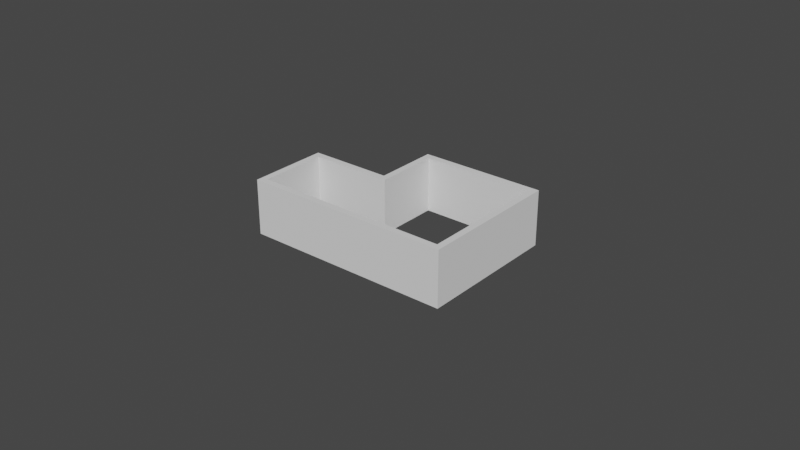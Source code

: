 # Source: test.blend  (saved by Blender 3.0.33; exported with 4.5.12 LTS)
import bpy
from mathutils import Matrix  # noqa: F401  (used for matrix-valued properties, if any)

bpy.ops.wm.read_factory_settings(use_empty=True)
scene = bpy.context.scene
scene.name = 'Scene'

# ---- collections
col_spec = bpy.data.collections.new('spec'); scene.collection.children.link(col_spec)

# ---- node groups
ng_geometry_nodes_001 = bpy.data.node_groups.new('Geometry Nodes.001', 'GeometryNodeTree')
_s = ng_geometry_nodes_001.interface.new_socket(name='Geometry', in_out='OUTPUT', socket_type='NodeSocketGeometry')
_s = ng_geometry_nodes_001.interface.new_socket(name='Geometry', in_out='INPUT', socket_type='NodeSocketGeometry')
ng_geometry_nodes_001.is_modifier = True
_N = ng_geometry_nodes_001.nodes; _L = ng_geometry_nodes_001.links
n0 = _N.new('NodeGroupInput'); n0.name = 'Group Input'; n0.location = (-340, 0)
n1 = _N.new('GeometryNodeCurveToMesh'); n1.name = 'Curve to Mesh'; n1.location = (-46, 18)
n2 = _N.new('NodeGroupOutput'); n2.name = 'Group Output'; n2.location = (394, -5)
n3 = _N.new('GeometryNodeSetShadeSmooth'); n3.name = 'Set Shade Smooth'; n3.location = (174, 25)
n3.inputs[2].default_value = False
n4 = _N.new('GeometryNodeCurvePrimitiveQuadrilateral'); n4.name = 'Quadrilateral'; n4.location = (-323, -138)
n4.inputs[0].default_value = 0.25
n4.inputs[1].default_value = 1.5
n4.inputs[4].default_value = 1.4
n4.inputs[7].default_value = (0.0, 0.0, 0.0)
n4.inputs[8].default_value = (0.25, 0.0, 0.0)
n4.inputs[9].default_value = (0.25, -1.5, 0.0)
n4.inputs[10].default_value = (0.0, -1.5, 0.0)
n5 = _N.new('GeometryNodeInputNamedAttribute'); n5.name = 'Named Attribute'; n5.location = (-71, 18)
n5.inputs[0].default_value = 'radius'
n6 = _N.new('GeometryNodeSwitch'); n6.name = 'Switch'; n6.location = (-71, 18)
n6.input_type = 'FLOAT'
n6.inputs[1].default_value = 1.0
_L.new(n0.outputs[0], n1.inputs[0])
_L.new(n1.outputs[0], n3.inputs[0])
_L.new(n4.outputs[0], n1.inputs[1])
_L.new(n3.outputs[0], n2.inputs[0])
_L.new(n5.outputs[1], n6.inputs[0])
_L.new(n5.outputs[0], n6.inputs[2])
_L.new(n6.outputs[0], n1.inputs[2])
n2.is_active_output = True
ng_pizda = bpy.data.node_groups.new('PIZDA', 'GeometryNodeTree')
_s = ng_pizda.interface.new_socket(name='Geometry', in_out='OUTPUT', socket_type='NodeSocketGeometry')
_s = ng_pizda.interface.new_socket(name='Geometry', in_out='INPUT', socket_type='NodeSocketGeometry')
ng_pizda.is_modifier = True
_N = ng_pizda.nodes; _L = ng_pizda.links
n0 = _N.new('NodeGroupInput'); n0.name = 'Group Input'; n0.location = (-340, 0)
n1 = _N.new('NodeGroupOutput'); n1.name = 'Group Output'; n1.location = (200, 0)
_L.new(n0.outputs[0], n1.inputs[0])
n1.is_active_output = True

# ---- world
world_world = bpy.data.worlds.new('World'); scene.world = world_world
world_world.use_nodes = True; world_world.node_tree.nodes.clear()
_N = world_world.node_tree.nodes; _L = world_world.node_tree.links
n0 = _N.new('ShaderNodeOutputWorld'); n0.name = 'World Output'; n0.location = (300, 300)
n1 = _N.new('ShaderNodeBackground'); n1.name = 'Background'; n1.location = (10, 300)
n1.inputs[0].default_value = (0.05088, 0.05088, 0.05088, 1.0)
_L.new(n1.outputs[0], n0.inputs[0])
n0.is_active_output = True
world_world.color = (0.05088, 0.05088, 0.05088)
world_world.use_sun_shadow = False
world_world.sun_shadow_jitter_overblur = 0.0

# ---- curves / text
cu_line = bpy.data.curves.new('Line', 'CURVE')
cu_line.dimensions = '3D'
_sp = cu_line.splines.new('POLY'); _sp.points.add(5)
_sp.points.foreach_set('co', [2.0, -1.75, 7.451e-09, 1.0, 2.0, 2.0, 7.451e-09, 1.0, -1.25, 2.0, 7.451e-09, 1.0, -1.25, 0.25, 7.451e-09, 1.0, -3.5, 0.25, 7.451e-09, 1.0, -3.5, -1.75, 7.451e-09, 1.0])
_sp.order_v = 1
_sp.use_cyclic_u = True
cu_line.use_path = True
cu_line.fill_mode = 'FULL'
cu_line_002 = bpy.data.curves.new('Line.002', 'CURVE')
cu_line_002.dimensions = '2D'
_sp = cu_line_002.splines.new('POLY'); _sp.points.add(3)
_sp.points.foreach_set('co', [-3.5, -1.0, 0.0, 1.0, 0.0, -1.0, 0.0, 1.0, 0.0, 0.0, 0.0, 1.0, 2.0, 0.0, 0.0, 1.0])
_sp.order_v = 1
_sp.resolution_u = 1
_sp.use_bezier_u = True
_sp = cu_line_002.splines.new('POLY'); _sp.points.add(1)
_sp.points.foreach_set('co', [0.0, 2.0, 0.0, 1.0, 0.0, 0.25, 0.0, 1.0])
_sp.order_u = 2
_sp.order_v = 1
_sp.resolution_u = 1
_sp.use_endpoint_u = True
cu_line_002.bevel_profile.preset = 'CROWN'
cu_line_002.bevel_profile.use_clip = True
cu_line_002.bevel_resolution = 0
cu_line_002.resolution_u = 1
cu_nurbspath = bpy.data.curves.new('NurbsPath', 'CURVE')
cu_nurbspath.dimensions = '2D'
_sp = cu_nurbspath.splines.new('POLY'); _sp.points.add(3)
_sp.points.foreach_set('co', [-0.75, 0.0, 0.0, 1.0, 0.75, 0.0, 0.0, 1.0, 0.75, -0.5, 0.0, 1.0, -0.5, -0.5, 0.0, 1.0])
_sp.order_u = 2
_sp.order_v = 0
_sp.use_endpoint_u = True
cu_nurbspath.use_path = True
cu_nurbspath.offset = -1.0
cu_line_003 = bpy.data.curves.new('Line.003', 'CURVE')
cu_line_003.dimensions = '3D'
_sp = cu_line_003.splines.new('BEZIER'); _sp.bezier_points.add(1)
_sp.bezier_points.foreach_set('co', [0.0, 0.0, 0.0, 2.0, 2.0, 2.0])
_sp.bezier_points.foreach_set('handle_left', [-0.6667, -0.6667, -0.6667, 1.333, 1.333, 1.333])
_sp.bezier_points.foreach_set('handle_right', [0.6667, 0.6667, 0.6667, 2.667, 2.667, 2.667])
for _p, _l, _r in zip(_sp.bezier_points, ['VECTOR', 'VECTOR'], ['VECTOR', 'VECTOR']): _p.handle_left_type = _l; _p.handle_right_type = _r
_sp.order_u = 2
_sp.use_endpoint_u = True
cu_line_003.use_path = True
cu_line_003.fill_mode = 'FULL'
cu_line_001 = bpy.data.curves.new('Line.001', 'CURVE')
cu_line_001.dimensions = '3D'
_sp = cu_line_001.splines.new('POLY'); _sp.points.add(5)
_sp.points.foreach_set('co', [2.0, 2.0, 0.0, 1.0, -1.25, 2.0, 0.0, 1.0, -1.25, 0.25, 0.0, 1.0, -3.5, 0.25, 0.0, 1.0, -3.5, -1.75, 0.0, 1.0, 2.0, -1.75, 0.0, 1.0])
_sp.order_v = 1
_sp.use_cyclic_u = True
cu_line_001.use_path = True
cu_line_001.bevel_mode = 'OBJECT'
cu_line_001.fill_mode = 'FULL'
cu_rectangle_001 = bpy.data.curves.new('Rectangle.001', 'CURVE')
cu_rectangle_001.dimensions = '2D'
_sp = cu_rectangle_001.splines.new('POLY'); _sp.points.add(3)
_sp.points.foreach_set('co', [-0.25, 1.5, 0.0, 1.0, 0.0, 1.5, 0.0, 1.0, 0.0, 0.0, 0.0, 1.0, -0.25, 0.0, 0.0, 1.0])
_sp.order_v = 1
_sp.use_cyclic_u = True
cu_rectangle_001.use_path = True
cu_line_004 = bpy.data.curves.new('Line.004', 'CURVE')
cu_line_004.dimensions = '3D'
_sp = cu_line_004.splines.new('POLY'); _sp.points.add(3)
_sp.points.foreach_set('co', [-3.5, -1.0, 0.0, 1.0, 0.0, -1.0, 0.0, 1.0, 0.0, 0.0, 0.0, 1.0, 2.0, 0.0, 0.0, 1.0])
_sp.order_v = 1
_sp.use_endpoint_u = True
_sp = cu_line_004.splines.new('POLY'); _sp.points.add(1)
_sp.points.foreach_set('co', [0.0, 2.0, 0.0, 1.0, 0.0, 0.5, 0.0, 1.0])
_sp.order_u = 2
_sp.order_v = 1
_sp.use_endpoint_u = True
cu_line_004.use_path = True
cu_line_004.bevel_mode = 'OBJECT'
cu_line_004.fill_mode = 'FULL'
cu_line_004.bevel_factor_mapping_start = 'SPLINE'
cu_line_004.bevel_factor_mapping_end = 'SPLINE'

# ---- objects
ob_line = bpy.data.objects.new('Line', cu_line)
ob_line_002 = bpy.data.objects.new('Line.002', cu_line_002)
ob_nurbspath = bpy.data.objects.new('NurbsPath', cu_nurbspath)
ob_line_004 = bpy.data.objects.new('Line.004', cu_line_003)
ob_line_001 = bpy.data.objects.new('Line.001', cu_line_001)
ob_rectangle_001 = bpy.data.objects.new('Rectangle.001', cu_rectangle_001)
ob_line_003 = bpy.data.objects.new('Line.003', cu_line_004)

# ---- transforms, parenting, visibility, modifiers, constraints
ob_line.location = (0.0, 0.0, 0.0)
_m = ob_line.modifiers.new('GeometryNodes', 'NODES')
_m.node_group = ng_geometry_nodes_001
ob_line_002.location = (0.0, 0.0, 0.0)
_m = ob_line_002.modifiers.new('GeometryNodes', 'NODES')
_m.node_group = None
ob_nurbspath.location = (4.75, 0.0, 0.0)
ob_line_004.location = (0.0, -5.687, 0.0)
_m = ob_line_004.modifiers.new('JOPA_MODIFIER', 'NODES')
_m.node_group = ng_pizda
ob_line_001.location = (6.0, 0.0, 0.0)
_m = ob_line_001.modifiers.new('GeometryNodes', 'NODES')
_m.node_group = None
ob_rectangle_001.location = (5.5, -1.0, 0.0)
ob_line_003.location = (6.196, -0.1341, 0.0)
_m = ob_line_003.modifiers.new('GeometryNodes', 'NODES')
_m.node_group = None
cu_line_001.bevel_object = ob_rectangle_001
cu_line_004.bevel_object = ob_rectangle_001

# ---- collection membership
scene.collection.objects.link(ob_line)
scene.collection.objects.link(ob_line_002)
scene.collection.objects.link(ob_nurbspath)
scene.collection.objects.link(ob_line_004)
col_spec.objects.link(ob_line_001)
col_spec.objects.link(ob_rectangle_001)
col_spec.objects.link(ob_line_003)
def _layer_coll(name, lc=None):
    lc = lc or bpy.context.view_layer.layer_collection
    for c in lc.children:
        if c.name == name: return c
        r = _layer_coll(name, c)
        if r: return r
_layer_coll('spec').exclude = True

# ---- scene / render settings (as saved in the file)
scene.frame_start = 1; scene.frame_end = 250; scene.frame_set(3)
scene.render.engine = 'BLENDER_EEVEE_NEXT'
scene.cycles.use_denoising = False
scene.cycles.samples = 128
scene.cycles.sampling_pattern = 'TABULATED_SOBOL'
scene.cycles.use_adaptive_sampling = False
scene.cycles.use_light_tree = False
scene.view_settings.view_transform = 'Filmic'
bpy.context.view_layer.update()

# ---- added for rendering (the .blend has no active camera and no usable light): camera, sun
cam_auto = bpy.data.cameras.new('AutoCamera')
cam_auto.lens = 50.0
cam_auto.sensor_width = 36.0
cam_auto.clip_end = 1000.0
ob_auto_camera = bpy.data.objects.new('AutoCamera', cam_auto)
scene.collection.objects.link(ob_auto_camera)
ob_auto_camera.location = (15.0572, -18.7121, 12.2458)
ob_auto_camera.rotation_euler = (1.09748, -7.21219e-08, 0.694738)
scene.camera = ob_auto_camera
light_auto_sun = bpy.data.lights.new('AutoSun', 'SUN')
light_auto_sun.energy = 3.0
light_auto_sun.angle = 0.0523599
ob_auto_sun = bpy.data.objects.new('AutoSun', light_auto_sun)
scene.collection.objects.link(ob_auto_sun)
ob_auto_sun.rotation_euler = (0.872665, 0.174533, 0.523599)
bpy.context.view_layer.update()
